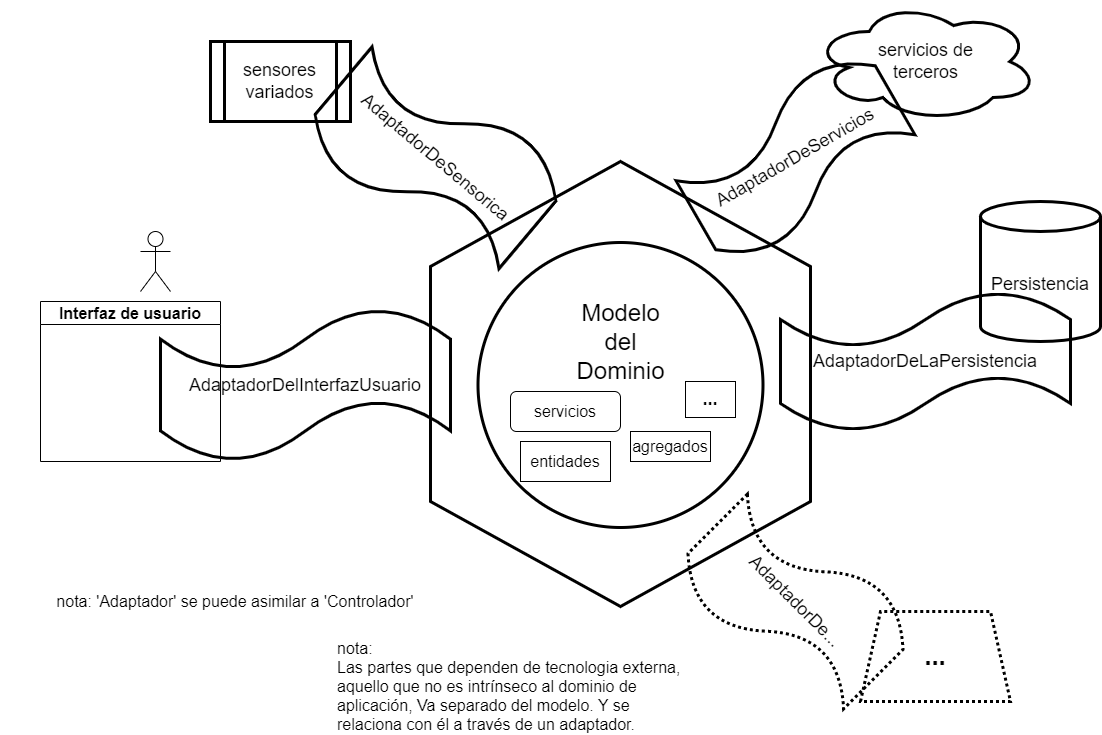

The diagram above was exported from draw.io. Its source (the exported page's mxGraphModel, read from the mxfile embedded in the PNG):
<mxGraphModel dx="1393" dy="1037" grid="1" gridSize="10" guides="1" tooltips="1" connect="1" arrows="1" fold="1" page="1" pageScale="1" pageWidth="1169" pageHeight="827" math="0" shadow="0">
  <root>
    <mxCell id="0" />
    <mxCell id="1" parent="0" />
    <mxCell id="tGEtdH3Gqcsl7GScTYYU-3" value="Interfaz de usuario" style="swimlane;whiteSpace=wrap;html=1;fontSize=16;" vertex="1" parent="1">
      <mxGeometry x="70" y="320" width="180" height="160" as="geometry" />
    </mxCell>
    <mxCell id="tGEtdH3Gqcsl7GScTYYU-4" value="" style="shape=umlActor;verticalLabelPosition=bottom;verticalAlign=top;html=1;outlineConnect=0;" vertex="1" parent="1">
      <mxGeometry x="170" y="250" width="30" height="60" as="geometry" />
    </mxCell>
    <mxCell id="tGEtdH3Gqcsl7GScTYYU-7" value="" style="shape=hexagon;perimeter=hexagonPerimeter2;whiteSpace=wrap;html=1;fixedSize=1;strokeWidth=3;size=105;direction=south;fillColor=none;" vertex="1" parent="1">
      <mxGeometry x="460" y="180" width="380" height="445" as="geometry" />
    </mxCell>
    <mxCell id="tGEtdH3Gqcsl7GScTYYU-8" value="Modelo&lt;br style=&quot;font-size: 24px;&quot;&gt;del&lt;br style=&quot;font-size: 24px;&quot;&gt;Dominio&lt;br&gt;&lt;br&gt;&lt;br&gt;&lt;br&gt;" style="ellipse;whiteSpace=wrap;html=1;aspect=fixed;strokeWidth=3;fillColor=none;fontSize=24;" vertex="1" parent="1">
      <mxGeometry x="507.5" y="261" width="285" height="285" as="geometry" />
    </mxCell>
    <mxCell id="tGEtdH3Gqcsl7GScTYYU-9" value="Persistencia" style="shape=cylinder3;whiteSpace=wrap;html=1;boundedLbl=1;backgroundOutline=1;size=15;strokeWidth=3;fontSize=18;fillColor=none;" vertex="1" parent="1">
      <mxGeometry x="1010" y="220" width="120" height="140" as="geometry" />
    </mxCell>
    <mxCell id="tGEtdH3Gqcsl7GScTYYU-10" value="AdaptadorDeLaPersistencia" style="shape=tape;whiteSpace=wrap;html=1;strokeWidth=3;fontSize=18;fillColor=none;" vertex="1" parent="1">
      <mxGeometry x="810" y="310" width="290" height="140" as="geometry" />
    </mxCell>
    <mxCell id="tGEtdH3Gqcsl7GScTYYU-11" value="AdaptadorDelInterfazUsuario" style="shape=tape;whiteSpace=wrap;html=1;strokeWidth=3;fontSize=18;fillColor=none;" vertex="1" parent="1">
      <mxGeometry x="190" y="327" width="290" height="153" as="geometry" />
    </mxCell>
    <mxCell id="tGEtdH3Gqcsl7GScTYYU-13" value="sensores variados" style="shape=process;whiteSpace=wrap;html=1;backgroundOutline=1;strokeWidth=3;fontSize=18;fillColor=none;" vertex="1" parent="1">
      <mxGeometry x="240" y="60" width="140" height="80" as="geometry" />
    </mxCell>
    <mxCell id="tGEtdH3Gqcsl7GScTYYU-14" value="AdaptadorDeSensorica" style="shape=tape;whiteSpace=wrap;html=1;strokeWidth=3;fontSize=18;fillColor=none;rotation=40;" vertex="1" parent="1">
      <mxGeometry x="345" y="102.5" width="240" height="147.5" as="geometry" />
    </mxCell>
    <mxCell id="tGEtdH3Gqcsl7GScTYYU-15" value="servicios de&lt;br style=&quot;font-size: 18px;&quot;&gt;terceros" style="ellipse;shape=cloud;whiteSpace=wrap;html=1;strokeWidth=3;fontSize=18;fillColor=none;" vertex="1" parent="1">
      <mxGeometry x="842.5" y="20" width="225" height="120" as="geometry" />
    </mxCell>
    <mxCell id="tGEtdH3Gqcsl7GScTYYU-16" value="AdaptadorDeServicios" style="shape=tape;whiteSpace=wrap;html=1;strokeWidth=3;fontSize=18;fillColor=none;rotation=-30;" vertex="1" parent="1">
      <mxGeometry x="710" y="110" width="230" height="132.5" as="geometry" />
    </mxCell>
    <mxCell id="tGEtdH3Gqcsl7GScTYYU-17" value="AdaptadorDe..." style="shape=tape;whiteSpace=wrap;html=1;strokeWidth=3;fontSize=18;fillColor=none;dashed=1;dashPattern=1 1;rotation=45;" vertex="1" parent="1">
      <mxGeometry x="715" y="550" width="220" height="140" as="geometry" />
    </mxCell>
    <mxCell id="tGEtdH3Gqcsl7GScTYYU-18" value="..." style="shape=trapezoid;perimeter=trapezoidPerimeter;whiteSpace=wrap;html=1;fixedSize=1;dashed=1;dashPattern=1 1;strokeWidth=3;fontSize=26;fillColor=none;fontStyle=1" vertex="1" parent="1">
      <mxGeometry x="890" y="630" width="150" height="90" as="geometry" />
    </mxCell>
    <mxCell id="tGEtdH3Gqcsl7GScTYYU-19" value="entidades" style="rounded=0;whiteSpace=wrap;html=1;strokeWidth=1;fontSize=16;fillColor=none;" vertex="1" parent="1">
      <mxGeometry x="550" y="460" width="90" height="40" as="geometry" />
    </mxCell>
    <mxCell id="tGEtdH3Gqcsl7GScTYYU-20" value="servicios" style="rounded=1;whiteSpace=wrap;html=1;strokeWidth=1;fontSize=16;fillColor=none;" vertex="1" parent="1">
      <mxGeometry x="540" y="410" width="110" height="40" as="geometry" />
    </mxCell>
    <mxCell id="tGEtdH3Gqcsl7GScTYYU-22" value="agregados" style="rounded=0;whiteSpace=wrap;html=1;strokeWidth=1;fontSize=16;fillColor=none;" vertex="1" parent="1">
      <mxGeometry x="660" y="450" width="80" height="30" as="geometry" />
    </mxCell>
    <mxCell id="tGEtdH3Gqcsl7GScTYYU-23" value="..." style="rounded=0;whiteSpace=wrap;html=1;strokeWidth=1;fontSize=18;fillColor=none;fontStyle=1" vertex="1" parent="1">
      <mxGeometry x="715" y="400" width="50" height="36" as="geometry" />
    </mxCell>
    <mxCell id="tGEtdH3Gqcsl7GScTYYU-25" value="nota: 'Adaptador' se puede asimilar a 'Controlador'" style="text;html=1;strokeColor=none;fillColor=none;align=center;verticalAlign=middle;whiteSpace=wrap;rounded=0;strokeWidth=1;fontSize=16;" vertex="1" parent="1">
      <mxGeometry x="30" y="600" width="470" height="40" as="geometry" />
    </mxCell>
    <mxCell id="tGEtdH3Gqcsl7GScTYYU-26" value="nota: &lt;br&gt;Las partes que dependen de tecnologia externa, aquello que no es intrínseco al dominio de aplicación, Va separado del modelo. Y se relaciona con él a través de un adaptador." style="text;html=1;strokeColor=none;fillColor=none;align=left;verticalAlign=middle;whiteSpace=wrap;rounded=0;strokeWidth=1;fontSize=16;" vertex="1" parent="1">
      <mxGeometry x="365" y="670" width="350" height="70" as="geometry" />
    </mxCell>
  </root>
</mxGraphModel>